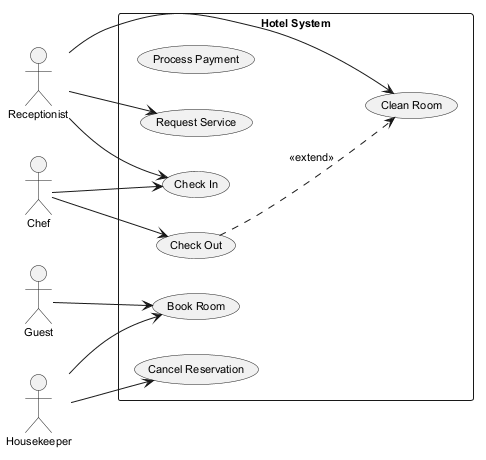

The diagram above was rendered by PlantUML. Its source (embedded in the PNG):
@startuml
skinparam defaultFontSize 11
left to right direction
actor "Receptionist" as Receptionist
actor "Chef" as Chef
actor "Housekeeper" as Housekeeper
actor "Guest" as Guest
rectangle "Hotel System" {
  usecase "Process Payment" as UC_ProcessPayment
  usecase "Check In" as UC_CheckIn
  usecase "Request Service" as UC_RequestService
  usecase "Book Room" as UC_BookRoom
  usecase "Clean Room" as UC_CleanRoom
  usecase "Cancel Reservation" as UC_CancelReservation
  usecase "Check Out" as UC_CheckOut
}
Receptionist --> UC_CheckIn
Receptionist --> UC_RequestService
Receptionist --> UC_CleanRoom
Chef --> UC_CheckOut
Chef --> UC_CheckIn
Housekeeper --> UC_BookRoom
Housekeeper --> UC_CancelReservation
Guest --> UC_BookRoom
UC_CheckOut ..> UC_CleanRoom : <<extend>>
@enduml